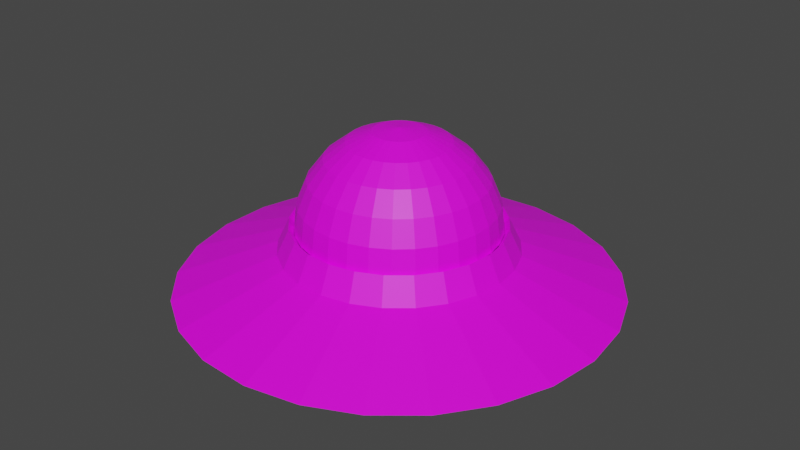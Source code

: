 # Source: ufo.blend  (saved by Blender 3.4.6; exported with 4.5.12 LTS)
import bpy
from mathutils import Matrix  # noqa: F401  (used for matrix-valued properties, if any)

bpy.ops.wm.read_factory_settings(use_empty=True)
scene = bpy.context.scene
scene.name = 'Scene'

# ---- collections
col_collection = bpy.data.collections.new('Collection'); scene.collection.children.link(col_collection)

# ---- images (referenced by path relative to the original .blend; pixels are not part of the script)
import os
ASSET_DIR = os.environ.get("B2B_ASSET_DIR", "")  # directory of the original .blend (textures are referenced by path, not embedded)
HERE = os.path.dirname(os.path.abspath(__file__))  # packed textures are extracted next to this script under _unpacked/

def load_image(name, relpath, width, height, colorspace="sRGB"):
    """Load a texture the original file referenced (path relative to the .blend, or extracted next to this script)."""
    p = next((c for c in (os.path.join(HERE, relpath), os.path.join(ASSET_DIR, relpath)) if relpath and os.path.exists(c)), "")
    if p:
        img = bpy.data.images.load(p, check_existing=True)
        img.name = name
    else:  # same state as the original file: an image datablock whose file is absent (Cycles renders it pink)
        img = bpy.data.images.new(name, width, height)
        img.source = "FILE"
        img.filepath = "//" + (relpath or name)
    img.colorspace_settings.name = colorspace
    return img
img_color_palettes_inspired_by_planets__moons_and_stars_png = load_image('Color Palettes inspired by planets, moons,and stars.png', 'Color Palettes inspired by planets, moons,and stars.png', 1024, 1024, 'sRGB')

# ---- materials (node trees are filled in below, after node groups)
mat_material = bpy.data.materials.new('Material')
mat_material.use_transparent_shadow = False

# ---- material node trees
mat_material.use_nodes = True; mat_material.node_tree.nodes.clear()
_N = mat_material.node_tree.nodes; _L = mat_material.node_tree.links
n0 = _N.new('ShaderNodeBsdfPrincipled'); n0.name = 'Principled BSDF'; n0.location = (10, 300)
n0.distribution = 'GGX'
n0.subsurface_method = 'RANDOM_WALK_SKIN'
n0.inputs[3].default_value = 1.45
n0.inputs[27].default_value = (0.0, 0.0, 0.0, 1.0)
n0.inputs[28].default_value = 1.0
n1 = _N.new('ShaderNodeOutputMaterial'); n1.name = 'Material Output'; n1.location = (300, 300)
n2 = _N.new('ShaderNodeTexImage'); n2.name = 'Image Texture'; n2.location = (-280, 280)
n2.image = img_color_palettes_inspired_by_planets__moons_and_stars_png
_L.new(n0.outputs[0], n1.inputs[0])
_L.new(n2.outputs[0], n0.inputs[0])
n1.is_active_output = True

# ---- world
world_world = bpy.data.worlds.new('World'); scene.world = world_world
world_world.use_nodes = True; world_world.node_tree.nodes.clear()
_N = world_world.node_tree.nodes; _L = world_world.node_tree.links
n0 = _N.new('ShaderNodeOutputWorld'); n0.name = 'World Output'; n0.location = (300, 300)
n1 = _N.new('ShaderNodeBackground'); n1.name = 'Background'; n1.location = (10, 300)
n1.inputs[0].default_value = (0.05088, 0.05088, 0.05088, 1.0)
_L.new(n1.outputs[0], n0.inputs[0])
n0.is_active_output = True
world_world.color = (0.05088, 0.05088, 0.05088)
world_world.use_sun_shadow = False
world_world.sun_shadow_jitter_overblur = 0.0

# ---- meshes
me_torus = bpy.data.meshes.new('Torus')
me_torus.from_pydata([(1.872, 1.424e-08, 0.0), (1.003, -7.191e-09, 0.3297), (0.899, -7.191e-09, 0.5499), (0.7701, -7.191e-09, 0.4035), (0.6658, -7.191e-09, 0.1833), (0.75, 0.0, 3.062e-17), (0.6379, -1.075e-09, -0.2645), (0.7379, -1.075e-09, -0.3371), (0.8614, -1.075e-09, -0.3371), (0.9614, -1.075e-09, -0.2645), (1.813, 0.4656, 0.0), (0.9718, 0.2495, 0.3297), (0.8708, 0.2236, 0.5499), (0.7459, 0.1915, 0.4035), (0.6449, 0.1656, 0.1833), (0.7264, 0.1865, 3.062e-17), (0.6179, 0.1586, -0.2645), (0.7147, 0.1835, -0.3371), (0.8343, 0.2142, -0.3371), (0.9312, 0.2391, -0.2645), (1.641, 0.9019, 0.0), (0.8793, 0.4834, 0.3297), (0.7878, 0.4331, 0.5499), (0.6748, 0.371, 0.4035), (0.5834, 0.3207, 0.1833), (0.6572, 0.3613, 3.062e-17), (0.559, 0.3073, -0.2645), (0.6466, 0.3555, -0.3371), (0.7549, 0.415, -0.3371), (0.8424, 0.4631, -0.2645), (1.365, 1.282, 0.0), (0.7314, 0.6869, 0.3297), (0.6554, 0.6154, 0.5499), (0.5614, 0.5272, 0.4035), (0.4853, 0.4558, 0.1833), (0.5467, 0.5134, 3.062e-17), (0.465, 0.4367, -0.2645), (0.5379, 0.5051, -0.3371), (0.6279, 0.5897, -0.3371), (0.7008, 0.6581, -0.2645), (1.003, 1.581, 0.0), (0.5376, 0.8472, 0.3297), (0.4817, 0.7591, 0.5499), (0.4126, 0.6502, 0.4035), (0.3567, 0.5621, 0.1833), (0.4019, 0.6332, 3.062e-17), (0.3418, 0.5386, -0.2645), (0.3954, 0.623, -0.3371), (0.4616, 0.7273, -0.3371), (0.5151, 0.8117, -0.2645), (0.5785, 1.78, 0.0), (0.3101, 0.9543, 0.3297), (0.2778, 0.855, 0.5499), (0.238, 0.7324, 0.4035), (0.2057, 0.6332, 0.1833), (0.2318, 0.7133, 3.062e-17), (0.1971, 0.6067, -0.2645), (0.228, 0.7017, -0.3371), (0.2662, 0.8192, -0.3371), (0.2971, 0.9143, -0.2645), (0.1176, 1.868, 0.0), (0.063, 1.001, 0.3297), (0.05645, 0.8973, 0.5499), (0.04835, 0.7686, 0.4035), (0.0418, 0.6645, 0.1833), (0.04709, 0.7485, 3.062e-17), (0.04005, 0.6366, -0.2645), (0.04633, 0.7364, -0.3371), (0.05409, 0.8597, -0.3371), (0.06036, 0.9595, -0.2645), (-0.3508, 1.839, 0.0), (-0.188, 0.9856, 0.3297), (-0.1685, 0.8831, 0.5499), (-0.1443, 0.7565, 0.4035), (-0.1248, 0.654, 0.1833), (-0.1405, 0.7367, 3.062e-17), (-0.1195, 0.6266, -0.2645), (-0.1383, 0.7248, -0.3371), (-0.1614, 0.8461, -0.3371), (-0.1801, 0.9443, -0.2645), (-0.7971, 1.694, 0.0), (-0.4272, 0.9079, 0.3297), (-0.3828, 0.8135, 0.5499), (-0.3279, 0.6968, 0.4035), (-0.2835, 0.6024, 0.1833), (-0.3193, 0.6786, 3.062e-17), (-0.2716, 0.5772, -0.2645), (-0.3142, 0.6676, -0.3371), (-0.3668, 0.7794, -0.3371), (-0.4093, 0.8699, -0.2645), (-1.193, 1.442, 0.0), (-0.6396, 0.7731, 0.3297), (-0.5731, 0.6927, 0.5499), (-0.4909, 0.5934, 0.4035), (-0.4244, 0.513, 0.1833), (-0.4781, 0.5779, 3.062e-17), (-0.4066, 0.4915, -0.2645), (-0.4703, 0.5685, -0.3371), (-0.5491, 0.6637, -0.3371), (-0.6128, 0.7407, -0.2645), (-1.515, 1.1, 0.0), (-0.8117, 0.5898, 0.3297), (-0.7273, 0.5284, 0.5499), (-0.623, 0.4527, 0.4035), (-0.5386, 0.3913, 0.1833), (-0.6068, 0.4408, 3.062e-17), (-0.5161, 0.3749, -0.2645), (-0.5969, 0.4337, -0.3371), (-0.6969, 0.5063, -0.3371), (-0.7778, 0.5651, -0.2645), (-1.741, 0.6892, 0.0), (-0.9329, 0.3694, 0.3297), (-0.8359, 0.331, 0.5499), (-0.716, 0.2835, 0.4035), (-0.619, 0.2451, 0.1833), (-0.6973, 0.2761, 3.062e-17), (-0.5931, 0.2348, -0.2645), (-0.686, 0.2716, -0.3371), (-0.8009, 0.3171, -0.3371), (-0.8938, 0.3539, -0.2645), (-1.857, 0.2346, 0.0), (-0.9955, 0.1258, 0.3297), (-0.892, 0.1127, 0.5499), (-0.764, 0.09652, 0.4035), (-0.6605, 0.08344, 0.1833), (-0.7441, 0.094, 3.062e-17), (-0.6329, 0.07995, -0.2645), (-0.732, 0.09248, -0.3371), (-0.8546, 0.108, -0.3371), (-0.9538, 0.1205, -0.2645), (-1.857, -0.2346, 0.0), (-0.9955, -0.1258, 0.3297), (-0.892, -0.1127, 0.5499), (-0.764, -0.09652, 0.4035), (-0.6605, -0.08344, 0.1833), (-0.7441, -0.094, 3.062e-17), (-0.6329, -0.07995, -0.2645), (-0.732, -0.09248, -0.3371), (-0.8546, -0.108, -0.3371), (-0.9538, -0.1205, -0.2645), (-1.741, -0.6892, 0.0), (-0.9329, -0.3694, 0.3297), (-0.8359, -0.331, 0.5499), (-0.716, -0.2835, 0.4035), (-0.619, -0.2451, 0.1833), (-0.6973, -0.2761, 3.062e-17), (-0.5931, -0.2348, -0.2645), (-0.686, -0.2716, -0.3371), (-0.8009, -0.3171, -0.3371), (-0.8938, -0.3539, -0.2645), (-1.515, -1.1, 0.0), (-0.8117, -0.5898, 0.3297), (-0.7273, -0.5284, 0.5499), (-0.623, -0.4527, 0.4035), (-0.5386, -0.3913, 0.1833), (-0.6068, -0.4408, 3.062e-17), (-0.5161, -0.3749, -0.2645), (-0.5969, -0.4337, -0.3371), (-0.6969, -0.5063, -0.3371), (-0.7778, -0.5651, -0.2645), (-1.193, -1.442, 0.0), (-0.6396, -0.7731, 0.3297), (-0.5731, -0.6927, 0.5499), (-0.4909, -0.5934, 0.4035), (-0.4244, -0.513, 0.1833), (-0.4781, -0.5779, 3.062e-17), (-0.4066, -0.4915, -0.2645), (-0.4703, -0.5685, -0.3371), (-0.5491, -0.6637, -0.3371), (-0.6128, -0.7407, -0.2645), (-0.7971, -1.694, 0.0), (-0.4272, -0.9079, 0.3297), (-0.3828, -0.8135, 0.5499), (-0.3279, -0.6968, 0.4035), (-0.2835, -0.6024, 0.1833), (-0.3193, -0.6786, 3.062e-17), (-0.2716, -0.5772, -0.2645), (-0.3142, -0.6676, -0.3371), (-0.3668, -0.7794, -0.3371), (-0.4093, -0.8699, -0.2645), (-0.3508, -1.839, 0.0), (-0.188, -0.9856, 0.3297), (-0.1685, -0.8831, 0.5499), (-0.1443, -0.7565, 0.4035), (-0.1248, -0.654, 0.1833), (-0.1405, -0.7367, 3.062e-17), (-0.1195, -0.6266, -0.2645), (-0.1383, -0.7248, -0.3371), (-0.1614, -0.8461, -0.3371), (-0.1801, -0.9443, -0.2645), (0.1176, -1.868, 0.0), (0.063, -1.001, 0.3297), (0.05645, -0.8973, 0.5499), (0.04835, -0.7686, 0.4035), (0.0418, -0.6645, 0.1833), (0.04709, -0.7485, 3.062e-17), (0.04005, -0.6366, -0.2645), (0.04633, -0.7364, -0.3371), (0.05409, -0.8597, -0.3371), (0.06036, -0.9595, -0.2645), (0.5785, -1.78, 0.0), (0.3101, -0.9543, 0.3297), (0.2778, -0.855, 0.5499), (0.238, -0.7324, 0.4035), (0.2057, -0.6332, 0.1833), (0.2318, -0.7133, 3.062e-17), (0.1971, -0.6067, -0.2645), (0.228, -0.7017, -0.3371), (0.2662, -0.8192, -0.3371), (0.2971, -0.9143, -0.2645), (1.003, -1.581, 0.0), (0.5376, -0.8472, 0.3297), (0.4817, -0.7591, 0.5499), (0.4126, -0.6502, 0.4035), (0.3567, -0.5621, 0.1833), (0.4019, -0.6332, 3.062e-17), (0.3418, -0.5386, -0.2645), (0.3954, -0.623, -0.3371), (0.4616, -0.7273, -0.3371), (0.5151, -0.8117, -0.2645), (1.365, -1.282, 0.0), (0.7314, -0.6869, 0.3297), (0.6554, -0.6154, 0.5499), (0.5614, -0.5272, 0.4035), (0.4853, -0.4558, 0.1833), (0.5467, -0.5134, 3.062e-17), (0.465, -0.4367, -0.2645), (0.5379, -0.5051, -0.3371), (0.6279, -0.5897, -0.3371), (0.7008, -0.6581, -0.2645), (1.641, -0.9019, 0.0), (0.8793, -0.4834, 0.3297), (0.7878, -0.4331, 0.5499), (0.6748, -0.371, 0.4035), (0.5834, -0.3207, 0.1833), (0.6572, -0.3613, 3.062e-17), (0.559, -0.3073, -0.2645), (0.6466, -0.3555, -0.3371), (0.7549, -0.415, -0.3371), (0.8424, -0.4631, -0.2645), (1.813, -0.4656, 0.0), (0.9718, -0.2495, 0.3297), (0.8708, -0.2236, 0.5499), (0.7459, -0.1915, 0.4035), (0.6449, -0.1656, 0.1833), (0.7264, -0.1865, 3.062e-17), (0.6179, -0.1586, -0.2645), (0.7147, -0.1835, -0.3371), (0.8343, -0.2142, -0.3371), (0.9312, -0.2391, -0.2645), (-1.85e-08, 0.2213, 1.333), (-1.85e-08, 0.4275, 1.248), (-1.85e-08, 0.7405, 0.935), (-1.85e-08, 0.826, 0.7288), (-1.896e-08, 0.8537, 0.5073), (0.04601, 0.2165, 1.333), (0.08889, 0.4182, 1.248), (0.1257, 0.5914, 1.112), (0.154, 0.7244, 0.935), (0.1717, 0.8079, 0.7288), (0.1775, 0.835, 0.5073), (0.09002, 0.2022, 1.333), (0.1739, 0.3906, 1.248), (0.2459, 0.5524, 1.112), (0.3012, 0.6765, 0.935), (0.3359, 0.7546, 0.7288), (0.3472, 0.7799, 0.5073), (0.1301, 0.179, 1.333), (0.2513, 0.3459, 1.248), (0.3554, 0.4892, 1.112), (0.4353, 0.5991, 0.935), (0.4855, 0.6682, 0.7288), (0.5018, 0.6906, 0.5073), (0.1645, 0.1481, 1.333), (0.3177, 0.2861, 1.248), (0.4493, 0.4046, 1.112), (0.5503, 0.4955, 0.935), (0.6138, 0.5527, 0.7288), (0.6344, 0.5712, 0.5073), (0.1917, 0.1107, 1.333), (0.3703, 0.2138, 1.248), (0.5236, 0.3023, 1.112), (0.6413, 0.3703, 0.935), (0.7153, 0.413, 0.7288), (0.7393, 0.4268, 0.5073), (0.2105, 0.06839, 1.333), (0.4066, 0.1321, 1.248), (0.5751, 0.1868, 1.112), (0.7043, 0.2288, 0.935), (0.7855, 0.2552, 0.7288), (0.8119, 0.2638, 0.5073), (0.2201, 0.02313, 1.333), (0.4252, 0.04469, 1.248), (0.6013, 0.0632, 1.112), (0.7365, 0.07741, 0.935), (0.8214, 0.08634, 0.7288), (0.849, 0.08923, 0.5073), (0.2201, -0.02313, 1.333), (0.4252, -0.04469, 1.248), (0.6013, -0.0632, 1.112), (0.7365, -0.07741, 0.935), (0.8214, -0.08634, 0.7288), (0.849, -0.08923, 0.5073), (0.2105, -0.06839, 1.333), (0.4066, -0.1321, 1.248), (0.5751, -0.1868, 1.112), (0.7043, -0.2288, 0.935), (0.7855, -0.2552, 0.7288), (0.8119, -0.2638, 0.5073), (0.1917, -0.1107, 1.333), (0.3703, -0.2138, 1.248), (0.5236, -0.3023, 1.112), (0.6413, -0.3703, 0.935), (0.7153, -0.413, 0.7288), (0.7393, -0.4268, 0.5073), (0.1645, -0.1481, 1.333), (0.3177, -0.2861, 1.248), (0.4493, -0.4046, 1.112), (0.5503, -0.4955, 0.935), (0.6138, -0.5527, 0.7288), (0.6344, -0.5712, 0.5073), (0.1301, -0.179, 1.333), (0.2513, -0.3459, 1.248), (0.3554, -0.4892, 1.112), (0.4353, -0.5991, 0.935), (0.4855, -0.6682, 0.7288), (0.5018, -0.6906, 0.5073), (0.09002, -0.2022, 1.333), (0.1739, -0.3906, 1.248), (0.2459, -0.5524, 1.112), (0.3012, -0.6765, 0.935), (0.3359, -0.7546, 0.7288), (0.3472, -0.7799, 0.5073), (0.04601, -0.2165, 1.333), (0.08889, -0.4182, 1.248), (0.1257, -0.5914, 1.112), (0.154, -0.7244, 0.935), (0.1717, -0.8079, 0.7288), (0.1775, -0.835, 0.5073), (-4.398e-08, -0.2213, 1.333), (-5.672e-08, -0.4276, 1.248), (-1.85e-08, -0.6046, 1.112), (-8.221e-08, -0.7405, 0.935), (-6.947e-08, -0.826, 0.7288), (-9.528e-08, -0.8537, 0.5073), (-0.04601, -0.2165, 1.333), (-0.08889, -0.4182, 1.248), (-0.1257, -0.5914, 1.112), (-0.154, -0.7244, 0.935), (-0.1717, -0.8079, 0.7288), (-0.1775, -0.835, 0.5073), (-1.85e-08, 3.748e-09, 1.363), (-0.09002, -0.2022, 1.333), (-0.1739, -0.3906, 1.248), (-0.2459, -0.5524, 1.112), (-0.3012, -0.6765, 0.935), (-0.3359, -0.7546, 0.7288), (-0.3472, -0.7799, 0.5073), (-0.1301, -0.179, 1.333), (-0.2513, -0.3459, 1.248), (-0.3554, -0.4892, 1.112), (-0.4353, -0.5991, 0.935), (-0.4855, -0.6682, 0.7288), (-0.5018, -0.6906, 0.5073), (-0.1645, -0.1481, 1.333), (-0.3177, -0.2861, 1.248), (-0.4493, -0.4046, 1.112), (-0.5503, -0.4955, 0.935), (-0.6138, -0.5527, 0.7288), (-0.6344, -0.5712, 0.5073), (-0.1917, -0.1107, 1.333), (-0.3703, -0.2138, 1.248), (-0.5236, -0.3023, 1.112), (-0.6413, -0.3703, 0.935), (-0.7153, -0.413, 0.7288), (-0.7393, -0.4268, 0.5073), (-0.2105, -0.06839, 1.333), (-0.4066, -0.1321, 1.248), (-0.5751, -0.1868, 1.112), (-0.7043, -0.2288, 0.935), (-0.7855, -0.2552, 0.7288), (-0.8119, -0.2638, 0.5073), (-0.2201, -0.02313, 1.333), (-0.4252, -0.04469, 1.248), (-0.6013, -0.0632, 1.112), (-0.7365, -0.07741, 0.935), (-0.8214, -0.08634, 0.7288), (-0.849, -0.08923, 0.5073), (-0.2201, 0.02313, 1.333), (-0.4252, 0.04469, 1.248), (-0.6013, 0.0632, 1.112), (-0.7365, 0.07741, 0.935), (-0.8214, 0.08634, 0.7288), (-0.849, 0.08923, 0.5073), (-0.2105, 0.06839, 1.333), (-0.4066, 0.1321, 1.248), (-0.5751, 0.1868, 1.112), (-0.7043, 0.2288, 0.935), (-0.7855, 0.2552, 0.7288), (-0.8119, 0.2638, 0.5073), (-0.1917, 0.1107, 1.333), (-0.3703, 0.2138, 1.248), (-0.5236, 0.3023, 1.112), (-0.6413, 0.3703, 0.935), (-0.7153, 0.413, 0.7288), (-0.7393, 0.4268, 0.5073), (-0.1645, 0.1481, 1.333), (-0.3177, 0.2861, 1.248), (-0.4493, 0.4046, 1.112), (-0.5503, 0.4955, 0.935), (-0.6138, 0.5527, 0.7288), (-0.6344, 0.5712, 0.5073), (-0.1301, 0.179, 1.333), (-0.2513, 0.3459, 1.248), (-0.3554, 0.4892, 1.112), (-0.4353, 0.5991, 0.935), (-0.4855, 0.6682, 0.7288), (-0.5018, 0.6906, 0.5073), (-0.09002, 0.2022, 1.333), (-0.1739, 0.3906, 1.248), (-0.2459, 0.5524, 1.112), (-0.3012, 0.6765, 0.935), (-0.3359, 0.7546, 0.7288), (-0.3472, 0.7799, 0.5073), (-0.04601, 0.2165, 1.333), (-0.08889, 0.4182, 1.248), (-0.1257, 0.5914, 1.112), (-0.154, 0.7244, 0.935), (-0.1717, 0.8079, 0.7288), (-0.1775, 0.835, 0.5073), (-3.124e-08, 0.6046, 1.112)], [], [(0, 10, 11, 1), (1, 11, 12, 2), (2, 12, 13, 3), (3, 13, 14, 4), (4, 14, 15, 5), (5, 15, 16, 6), (6, 16, 17, 7), (7, 17, 18, 8), (8, 18, 19, 9), (9, 19, 10, 0), (10, 20, 21, 11), (11, 21, 22, 12), (12, 22, 23, 13), (13, 23, 24, 14), (14, 24, 25, 15), (15, 25, 26, 16), (16, 26, 27, 17), (17, 27, 28, 18), (18, 28, 29, 19), (19, 29, 20, 10), (20, 30, 31, 21), (21, 31, 32, 22), (22, 32, 33, 23), (23, 33, 34, 24), (24, 34, 35, 25), (25, 35, 36, 26), (26, 36, 37, 27), (27, 37, 38, 28), (28, 38, 39, 29), (29, 39, 30, 20), (30, 40, 41, 31), (31, 41, 42, 32), (32, 42, 43, 33), (33, 43, 44, 34), (34, 44, 45, 35), (35, 45, 46, 36), (36, 46, 47, 37), (37, 47, 48, 38), (38, 48, 49, 39), (39, 49, 40, 30), (40, 50, 51, 41), (41, 51, 52, 42), (42, 52, 53, 43), (43, 53, 54, 44), (44, 54, 55, 45), (45, 55, 56, 46), (46, 56, 57, 47), (47, 57, 58, 48), (48, 58, 59, 49), (49, 59, 50, 40), (50, 60, 61, 51), (51, 61, 62, 52), (52, 62, 63, 53), (53, 63, 64, 54), (54, 64, 65, 55), (55, 65, 66, 56), (56, 66, 67, 57), (57, 67, 68, 58), (58, 68, 69, 59), (59, 69, 60, 50), (60, 70, 71, 61), (61, 71, 72, 62), (62, 72, 73, 63), (63, 73, 74, 64), (64, 74, 75, 65), (65, 75, 76, 66), (66, 76, 77, 67), (67, 77, 78, 68), (68, 78, 79, 69), (69, 79, 70, 60), (70, 80, 81, 71), (71, 81, 82, 72), (72, 82, 83, 73), (73, 83, 84, 74), (74, 84, 85, 75), (75, 85, 86, 76), (76, 86, 87, 77), (77, 87, 88, 78), (78, 88, 89, 79), (79, 89, 80, 70), (80, 90, 91, 81), (81, 91, 92, 82), (82, 92, 93, 83), (83, 93, 94, 84), (84, 94, 95, 85), (85, 95, 96, 86), (86, 96, 97, 87), (87, 97, 98, 88), (88, 98, 99, 89), (89, 99, 90, 80), (90, 100, 101, 91), (91, 101, 102, 92), (92, 102, 103, 93), (93, 103, 104, 94), (94, 104, 105, 95), (95, 105, 106, 96), (96, 106, 107, 97), (97, 107, 108, 98), (98, 108, 109, 99), (99, 109, 100, 90), (100, 110, 111, 101), (101, 111, 112, 102), (102, 112, 113, 103), (103, 113, 114, 104), (104, 114, 115, 105), (105, 115, 116, 106), (106, 116, 117, 107), (107, 117, 118, 108), (108, 118, 119, 109), (109, 119, 110, 100), (110, 120, 121, 111), (111, 121, 122, 112), (112, 122, 123, 113), (113, 123, 124, 114), (114, 124, 125, 115), (115, 125, 126, 116), (116, 126, 127, 117), (117, 127, 128, 118), (118, 128, 129, 119), (119, 129, 120, 110), (120, 130, 131, 121), (121, 131, 132, 122), (122, 132, 133, 123), (123, 133, 134, 124), (124, 134, 135, 125), (125, 135, 136, 126), (126, 136, 137, 127), (127, 137, 138, 128), (128, 138, 139, 129), (129, 139, 130, 120), (130, 140, 141, 131), (131, 141, 142, 132), (132, 142, 143, 133), (133, 143, 144, 134), (134, 144, 145, 135), (135, 145, 146, 136), (136, 146, 147, 137), (137, 147, 148, 138), (138, 148, 149, 139), (139, 149, 140, 130), (140, 150, 151, 141), (141, 151, 152, 142), (142, 152, 153, 143), (143, 153, 154, 144), (144, 154, 155, 145), (145, 155, 156, 146), (146, 156, 157, 147), (147, 157, 158, 148), (148, 158, 159, 149), (149, 159, 150, 140), (150, 160, 161, 151), (151, 161, 162, 152), (152, 162, 163, 153), (153, 163, 164, 154), (154, 164, 165, 155), (155, 165, 166, 156), (156, 166, 167, 157), (157, 167, 168, 158), (158, 168, 169, 159), (159, 169, 160, 150), (160, 170, 171, 161), (161, 171, 172, 162), (162, 172, 173, 163), (163, 173, 174, 164), (164, 174, 175, 165), (165, 175, 176, 166), (166, 176, 177, 167), (167, 177, 178, 168), (168, 178, 179, 169), (169, 179, 170, 160), (170, 180, 181, 171), (171, 181, 182, 172), (172, 182, 183, 173), (173, 183, 184, 174), (174, 184, 185, 175), (175, 185, 186, 176), (176, 186, 187, 177), (177, 187, 188, 178), (178, 188, 189, 179), (179, 189, 180, 170), (180, 190, 191, 181), (181, 191, 192, 182), (182, 192, 193, 183), (183, 193, 194, 184), (184, 194, 195, 185), (185, 195, 196, 186), (186, 196, 197, 187), (187, 197, 198, 188), (188, 198, 199, 189), (189, 199, 190, 180), (190, 200, 201, 191), (191, 201, 202, 192), (192, 202, 203, 193), (193, 203, 204, 194), (194, 204, 205, 195), (195, 205, 206, 196), (196, 206, 207, 197), (197, 207, 208, 198), (198, 208, 209, 199), (199, 209, 200, 190), (200, 210, 211, 201), (201, 211, 212, 202), (202, 212, 213, 203), (203, 213, 214, 204), (204, 214, 215, 205), (205, 215, 216, 206), (206, 216, 217, 207), (207, 217, 218, 208), (208, 218, 219, 209), (209, 219, 210, 200), (210, 220, 221, 211), (211, 221, 222, 212), (212, 222, 223, 213), (213, 223, 224, 214), (214, 224, 225, 215), (215, 225, 226, 216), (216, 226, 227, 217), (217, 227, 228, 218), (218, 228, 229, 219), (219, 229, 220, 210), (220, 230, 231, 221), (221, 231, 232, 222), (222, 232, 233, 223), (223, 233, 234, 224), (224, 234, 235, 225), (225, 235, 236, 226), (226, 236, 237, 227), (227, 237, 238, 228), (228, 238, 239, 229), (229, 239, 230, 220), (230, 240, 241, 231), (231, 241, 242, 232), (232, 242, 243, 233), (233, 243, 244, 234), (234, 244, 245, 235), (235, 245, 246, 236), (236, 246, 247, 237), (237, 247, 248, 238), (238, 248, 249, 239), (239, 249, 240, 230), (240, 0, 1, 241), (241, 1, 2, 242), (242, 2, 3, 243), (243, 3, 4, 244), (244, 4, 5, 245), (245, 5, 6, 246), (246, 6, 7, 247), (247, 7, 8, 248), (248, 8, 9, 249), (249, 9, 0, 240), (5, 245, 235, 225, 215, 205, 195, 185, 175, 165, 155, 145, 135, 125, 115, 105, 95, 85, 75, 65, 55, 45, 35, 25, 15), (251, 250, 255, 256), (254, 253, 259, 260), (430, 251, 256, 257), (252, 430, 257, 258), (250, 351, 255), (253, 252, 258, 259), (258, 257, 263, 264), (255, 351, 261), (259, 258, 264, 265), (256, 255, 261, 262), (260, 259, 265, 266), (257, 256, 262, 263), (266, 265, 271, 272), (263, 262, 268, 269), (264, 263, 269, 270), (261, 351, 267), (265, 264, 270, 271), (262, 261, 267, 268), (271, 270, 276, 277), (268, 267, 273, 274), (272, 271, 277, 278), (269, 268, 274, 275), (270, 269, 275, 276), (267, 351, 273), (276, 275, 281, 282), (273, 351, 279), (277, 276, 282, 283), (274, 273, 279, 280), (278, 277, 283, 284), (275, 274, 280, 281), (284, 283, 289, 290), (281, 280, 286, 287), (282, 281, 287, 288), (279, 351, 285), (283, 282, 288, 289), (280, 279, 285, 286), (285, 351, 291), (289, 288, 294, 295), (286, 285, 291, 292), (290, 289, 295, 296), (287, 286, 292, 293), (288, 287, 293, 294), (294, 293, 299, 300), (291, 351, 297), (295, 294, 300, 301), (292, 291, 297, 298), (296, 295, 301, 302), (293, 292, 298, 299), (298, 297, 303, 304), (302, 301, 307, 308), (299, 298, 304, 305), (300, 299, 305, 306), (297, 351, 303), (301, 300, 306, 307), (303, 351, 309), (307, 306, 312, 313), (304, 303, 309, 310), (308, 307, 313, 314), (305, 304, 310, 311), (306, 305, 311, 312), (311, 310, 316, 317), (312, 311, 317, 318), (309, 351, 315), (313, 312, 318, 319), (310, 309, 315, 316), (314, 313, 319, 320), (316, 315, 321, 322), (320, 319, 325, 326), (317, 316, 322, 323), (318, 317, 323, 324), (315, 351, 321), (319, 318, 324, 325), (324, 323, 329, 330), (321, 351, 327), (325, 324, 330, 331), (322, 321, 327, 328), (326, 325, 331, 332), (323, 322, 328, 329), (329, 328, 334, 335), (330, 329, 335, 336), (327, 351, 333), (331, 330, 336, 337), (328, 327, 333, 334), (332, 331, 337, 338), (337, 336, 342, 343), (334, 333, 339, 340), (338, 337, 343, 344), (335, 334, 340, 341), (336, 335, 341, 342), (333, 351, 339), (342, 341, 347, 348), (339, 351, 345), (343, 342, 348, 349), (340, 339, 345, 346), (344, 343, 349, 350), (341, 340, 346, 347), (350, 349, 356, 357), (347, 346, 353, 354), (348, 347, 354, 355), (345, 351, 352), (349, 348, 355, 356), (346, 345, 352, 353), (356, 355, 361, 362), (353, 352, 358, 359), (357, 356, 362, 363), (354, 353, 359, 360), (355, 354, 360, 361), (352, 351, 358), (361, 360, 366, 367), (358, 351, 364), (362, 361, 367, 368), (359, 358, 364, 365), (363, 362, 368, 369), (360, 359, 365, 366), (369, 368, 374, 375), (366, 365, 371, 372), (367, 366, 372, 373), (364, 351, 370), (368, 367, 373, 374), (365, 364, 370, 371), (374, 373, 379, 380), (371, 370, 376, 377), (375, 374, 380, 381), (372, 371, 377, 378), (373, 372, 378, 379), (370, 351, 376), (379, 378, 384, 385), (376, 351, 382), (380, 379, 385, 386), (377, 376, 382, 383), (381, 380, 386, 387), (378, 377, 383, 384), (387, 386, 392, 393), (384, 383, 389, 390), (385, 384, 390, 391), (382, 351, 388), (386, 385, 391, 392), (383, 382, 388, 389), (388, 351, 394), (392, 391, 397, 398), (389, 388, 394, 395), (393, 392, 398, 399), (390, 389, 395, 396), (391, 390, 396, 397), (397, 396, 402, 403), (394, 351, 400), (398, 397, 403, 404), (395, 394, 400, 401), (399, 398, 404, 405), (396, 395, 401, 402), (401, 400, 406, 407), (405, 404, 410, 411), (402, 401, 407, 408), (403, 402, 408, 409), (400, 351, 406), (404, 403, 409, 410), (406, 351, 412), (410, 409, 415, 416), (407, 406, 412, 413), (411, 410, 416, 417), (408, 407, 413, 414), (409, 408, 414, 415), (414, 413, 419, 420), (415, 414, 420, 421), (412, 351, 418), (416, 415, 421, 422), (413, 412, 418, 419), (417, 416, 422, 423), (419, 418, 424, 425), (423, 422, 428, 429), (420, 419, 425, 426), (421, 420, 426, 427), (418, 351, 424), (422, 421, 427, 428), (427, 426, 430, 252), (424, 351, 250), (428, 427, 252, 253), (425, 424, 250, 251), (429, 428, 253, 254), (426, 425, 251, 430)])
_uv = me_torus.uv_layers.new(name='UVMap')
_uv.uv.foreach_set('vector', [0.6093, 0.6456, 0.6093, 0.6456, 0.6093, 0.6456, 0.6093, 0.6456, 0.6093, 0.6456, 0.6093, 0.6456, 0.6093, 0.6456, 0.6093, 0.6456, 0.7883, 0.8431, 0.7883, 0.8431, 0.7883, 0.8431, 0.7883, 0.8431, 0.5634, 0.753, 0.5634, 0.753, 0.5634, 0.753, 0.5634, 0.753, 0.5634, 0.753, 0.5634, 0.753, 0.5634, 0.753, 0.5634, 0.753, 0.5634, 0.753, 0.5634, 0.753, 0.5634, 0.753, 0.5634, 0.753, 0.5634, 0.753, 0.5634, 0.753, 0.5634, 0.753, 0.5634, 0.753, 0.5634, 0.753, 0.5634, 0.753, 0.5634, 0.753, 0.5634, 0.753, 0.5634, 0.753, 0.5634, 0.753, 0.5634, 0.753, 0.5634, 0.753, 0.5634, 0.753, 0.5634, 0.753, 0.5634, 0.753, 0.5634, 0.753, 0.6093, 0.6456, 0.6093, 0.6456, 0.6093, 0.6456, 0.6093, 0.6456, 0.6093, 0.6456, 0.6093, 0.6456, 0.6093, 0.6456, 0.6093, 0.6456, 0.7883, 0.8431, 0.7883, 0.8431, 0.7883, 0.8431, 0.7883, 0.8431, 0.5634, 0.753, 0.5634, 0.753, 0.5634, 0.753, 0.5634, 0.753, 0.5634, 0.753, 0.5634, 0.753, 0.5634, 0.753, 0.5634, 0.753, 0.5634, 0.753, 0.5634, 0.753, 0.5634, 0.753, 0.5634, 0.753, 0.5634, 0.753, 0.5634, 0.753, 0.5634, 0.753, 0.5634, 0.753, 0.5634, 0.753, 0.5634, 0.753, 0.5634, 0.753, 0.5634, 0.753, 0.5634, 0.753, 0.5634, 0.753, 0.5634, 0.753, 0.5634, 0.753, 0.5634, 0.753, 0.5634, 0.753, 0.5634, 0.753, 0.5634, 0.753, 0.6093, 0.6456, 0.6093, 0.6456, 0.6093, 0.6456, 0.6093, 0.6456, 0.6093, 0.6456, 0.6093, 0.6456, 0.6093, 0.6456, 0.6093, 0.6456, 0.7883, 0.8431, 0.7883, 0.8431, 0.7883, 0.8431, 0.7883, 0.8431, 0.5634, 0.753, 0.5634, 0.753, 0.5634, 0.753, 0.5634, 0.753, 0.5634, 0.753, 0.5634, 0.753, 0.5634, 0.753, 0.5634, 0.753, 0.5634, 0.753, 0.5634, 0.753, 0.5634, 0.753, 0.5634, 0.753, 0.5634, 0.753, 0.5634, 0.753, 0.5634, 0.753, 0.5634, 0.753, 0.5634, 0.753, 0.5634, 0.753, 0.5634, 0.753, 0.5634, 0.753, 0.5634, 0.753, 0.5634, 0.753, 0.5634, 0.753, 0.5634, 0.753, 0.5634, 0.753, 0.5634, 0.753, 0.5634, 0.753, 0.5634, 0.753, 0.6093, 0.6456, 0.6093, 0.6456, 0.6093, 0.6456, 0.6093, 0.6456, 0.6093, 0.6456, 0.6093, 0.6456, 0.6093, 0.6456, 0.6093, 0.6456, 0.7883, 0.8431, 0.7883, 0.8431, 0.7883, 0.8431, 0.7883, 0.8431, 0.5634, 0.753, 0.5634, 0.753, 0.5634, 0.753, 0.5634, 0.753, 0.5634, 0.753, 0.5634, 0.753, 0.5634, 0.753, 0.5634, 0.753, 0.5634, 0.753, 0.5634, 0.753, 0.5634, 0.753, 0.5634, 0.753, 0.5634, 0.753, 0.5634, 0.753, 0.5634, 0.753, 0.5634, 0.753, 0.5634, 0.753, 0.5634, 0.753, 0.5634, 0.753, 0.5634, 0.753, 0.5634, 0.753, 0.5634, 0.753, 0.5634, 0.753, 0.5634, 0.753, 0.5634, 0.753, 0.5634, 0.753, 0.5634, 0.753, 0.5634, 0.753, 0.6093, 0.6456, 0.6093, 0.6456, 0.6093, 0.6456, 0.6093, 0.6456, 0.6093, 0.6456, 0.6093, 0.6456, 0.6093, 0.6456, 0.6093, 0.6456, 0.7883, 0.8431, 0.7883, 0.8431, 0.7883, 0.8431, 0.7883, 0.8431, 0.5634, 0.753, 0.5634, 0.753, 0.5634, 0.753, 0.5634, 0.753, 0.5634, 0.753, 0.5634, 0.753, 0.5634, 0.753, 0.5634, 0.753, 0.5634, 0.753, 0.5634, 0.753, 0.5634, 0.753, 0.5634, 0.753, 0.5634, 0.753, 0.5634, 0.753, 0.5634, 0.753, 0.5634, 0.753, 0.5634, 0.753, 0.5634, 0.753, 0.5634, 0.753, 0.5634, 0.753, 0.5634, 0.753, 0.5634, 0.753, 0.5634, 0.753, 0.5634, 0.753, 0.5634, 0.753, 0.5634, 0.753, 0.5634, 0.753, 0.5634, 0.753, 0.6093, 0.6456, 0.6093, 0.6456, 0.6093, 0.6456, 0.6093, 0.6456, 0.6093, 0.6456, 0.6093, 0.6456, 0.6093, 0.6456, 0.6093, 0.6456, 0.7883, 0.8431, 0.7883, 0.8431, 0.7883, 0.8431, 0.7883, 0.8431, 0.5634, 0.753, 0.5634, 0.753, 0.5634, 0.753, 0.5634, 0.753, 0.5634, 0.753, 0.5634, 0.753, 0.5634, 0.753, 0.5634, 0.753, 0.5634, 0.753, 0.5634, 0.753, 0.5634, 0.753, 0.5634, 0.753, 0.5634, 0.753, 0.5634, 0.753, 0.5634, 0.753, 0.5634, 0.753, 0.5634, 0.753, 0.5634, 0.753, 0.5634, 0.753, 0.5634, 0.753, 0.5634, 0.753, 0.5634, 0.753, 0.5634, 0.753, 0.5634, 0.753, 0.5634, 0.753, 0.5634, 0.753, 0.5634, 0.753, 0.5634, 0.753, 0.6093, 0.6456, 0.6093, 0.6456, 0.6093, 0.6456, 0.6093, 0.6456, 0.6093, 0.6456, 0.6093, 0.6456, 0.6093, 0.6456, 0.6093, 0.6456, 0.7883, 0.8431, 0.7883, 0.8431, 0.7883, 0.8431, 0.7883, 0.8431, 0.5634, 0.753, 0.5634, 0.753, 0.5634, 0.753, 0.5634, 0.753, 0.5634, 0.753, 0.5634, 0.753, 0.5634, 0.753, 0.5634, 0.753, 0.5634, 0.753, 0.5634, 0.753, 0.5634, 0.753, 0.5634, 0.753, 0.5634, 0.753, 0.5634, 0.753, 0.5634, 0.753, 0.5634, 0.753, 0.5634, 0.753, 0.5634, 0.753, 0.5634, 0.753, 0.5634, 0.753, 0.5634, 0.753, 0.5634, 0.753, 0.5634, 0.753, 0.5634, 0.753, 0.5634, 0.753, 0.5634, 0.753, 0.5634, 0.753, 0.5634, 0.753, 0.6093, 0.6456, 0.6093, 0.6456, 0.6093, 0.6456, 0.6093, 0.6456, 0.6093, 0.6456, 0.6093, 0.6456, 0.6093, 0.6456, 0.6093, 0.6456, 0.7883, 0.8431, 0.7883, 0.8431, 0.7883, 0.8431, 0.7883, 0.8431, 0.5634, 0.753, 0.5634, 0.753, 0.5634, 0.753, 0.5634, 0.753, 0.5634, 0.753, 0.5634, 0.753, 0.5634, 0.753, 0.5634, 0.753, 0.5634, 0.753, 0.5634, 0.753, 0.5634, 0.753, 0.5634, 0.753, 0.5634, 0.753, 0.5634, 0.753, 0.5634, 0.753, 0.5634, 0.753, 0.5634, 0.753, 0.5634, 0.753, 0.5634, 0.753, 0.5634, 0.753, 0.5634, 0.753, 0.5634, 0.753, 0.5634, 0.753, 0.5634, 0.753, 0.5634, 0.753, 0.5634, 0.753, 0.5634, 0.753, 0.5634, 0.753, 0.6093, 0.6456, 0.6093, 0.6456, 0.6093, 0.6456, 0.6093, 0.6456, 0.6093, 0.6456, 0.6093, 0.6456, 0.6093, 0.6456, 0.6093, 0.6456, 0.7883, 0.8431, 0.7883, 0.8431, 0.7883, 0.8431, 0.7883, 0.8431, 0.5634, 0.753, 0.5634, 0.753, 0.5634, 0.753, 0.5634, 0.753, 0.5634, 0.753, 0.5634, 0.753, 0.5634, 0.753, 0.5634, 0.753, 0.5634, 0.753, 0.5634, 0.753, 0.5634, 0.753, 0.5634, 0.753, 0.5634, 0.753, 0.5634, 0.753, 0.5634, 0.753, 0.5634, 0.753, 0.5634, 0.753, 0.5634, 0.753, 0.5634, 0.753, 0.5634, 0.753, 0.5634, 0.753, 0.5634, 0.753, 0.5634, 0.753, 0.5634, 0.753, 0.5634, 0.753, 0.5634, 0.753, 0.5634, 0.753, 0.5634, 0.753, 0.6093, 0.6456, 0.6093, 0.6456, 0.6093, 0.6456, 0.6093, 0.6456, 0.6093, 0.6456, 0.6093, 0.6456, 0.6093, 0.6456, 0.6093, 0.6456, 0.7883, 0.8431, 0.7883, 0.8431, 0.7883, 0.8431, 0.7883, 0.8431, 0.5634, 0.753, 0.5634, 0.753, 0.5634, 0.753, 0.5634, 0.753, 0.5634, 0.753, 0.5634, 0.753, 0.5634, 0.753, 0.5634, 0.753, 0.5634, 0.753, 0.5634, 0.753, 0.5634, 0.753, 0.5634, 0.753, 0.5634, 0.753, 0.5634, 0.753, 0.5634, 0.753, 0.5634, 0.753, 0.5634, 0.753, 0.5634, 0.753, 0.5634, 0.753, 0.5634, 0.753, 0.5634, 0.753, 0.5634, 0.753, 0.5634, 0.753, 0.5634, 0.753, 0.5634, 0.753, 0.5634, 0.753, 0.5634, 0.753, 0.5634, 0.753, 0.6093, 0.6456, 0.6093, 0.6456, 0.6093, 0.6456, 0.6093, 0.6456, 0.6093, 0.6456, 0.6093, 0.6456, 0.6093, 0.6456, 0.6093, 0.6456, 0.7883, 0.8431, 0.7883, 0.8431, 0.7883, 0.8431, 0.7883, 0.8431, 0.5634, 0.753, 0.5634, 0.753, 0.5634, 0.753, 0.5634, 0.753, 0.5634, 0.753, 0.5634, 0.753, 0.5634, 0.753, 0.5634, 0.753, 0.5634, 0.753, 0.5634, 0.753, 0.5634, 0.753, 0.5634, 0.753, 0.5634, 0.753, 0.5634, 0.753, 0.5634, 0.753, 0.5634, 0.753, 0.5634, 0.753, 0.5634, 0.753, 0.5634, 0.753, 0.5634, 0.753, 0.5634, 0.753, 0.5634, 0.753, 0.5634, 0.753, 0.5634, 0.753, 0.5634, 0.753, 0.5634, 0.753, 0.5634, 0.753, 0.5634, 0.753, 0.6093, 0.6456, 0.6093, 0.6456, 0.6093, 0.6456, 0.6093, 0.6456, 0.6093, 0.6456, 0.6093, 0.6456, 0.6093, 0.6456, 0.6093, 0.6456, 0.7883, 0.8431, 0.7883, 0.8431, 0.7883, 0.8431, 0.7883, 0.8431, 0.5634, 0.753, 0.5634, 0.753, 0.5634, 0.753, 0.5634, 0.753, 0.5634, 0.753, 0.5634, 0.753, 0.5634, 0.753, 0.5634, 0.753, 0.5634, 0.753, 0.5634, 0.753, 0.5634, 0.753, 0.5634, 0.753, 0.5634, 0.753, 0.5634, 0.753, 0.5634, 0.753, 0.5634, 0.753, 0.5634, 0.753, 0.5634, 0.753, 0.5634, 0.753, 0.5634, 0.753, 0.5634, 0.753, 0.5634, 0.753, 0.5634, 0.753, 0.5634, 0.753, 0.5634, 0.753, 0.5634, 0.753, 0.5634, 0.753, 0.5634, 0.753, 0.6093, 0.6456, 0.6093, 0.6456, 0.6093, 0.6456, 0.6093, 0.6456, 0.6093, 0.6456, 0.6093, 0.6456, 0.6093, 0.6456, 0.6093, 0.6456, 0.7883, 0.8431, 0.7883, 0.8431, 0.7883, 0.8431, 0.7883, 0.8431, 0.5634, 0.753, 0.5634, 0.753, 0.5634, 0.753, 0.5634, 0.753, 0.5634, 0.753, 0.5634, 0.753, 0.5634, 0.753, 0.5634, 0.753, 0.5634, 0.753, 0.5634, 0.753, 0.5634, 0.753, 0.5634, 0.753, 0.5634, 0.753, 0.5634, 0.753, 0.5634, 0.753, 0.5634, 0.753, 0.5634, 0.753, 0.5634, 0.753, 0.5634, 0.753, 0.5634, 0.753, 0.5634, 0.753, 0.5634, 0.753, 0.5634, 0.753, 0.5634, 0.753, 0.5634, 0.753, 0.5634, 0.753, 0.5634, 0.753, 0.5634, 0.753, 0.6093, 0.6456, 0.6093, 0.6456, 0.6093, 0.6456, 0.6093, 0.6456, 0.6093, 0.6456, 0.6093, 0.6456, 0.6093, 0.6456, 0.6093, 0.6456, 0.7883, 0.8431, 0.7883, 0.8431, 0.7883, 0.8431, 0.7883, 0.8431, 0.5634, 0.753, 0.5634, 0.753, 0.5634, 0.753, 0.5634, 0.753, 0.5634, 0.753, 0.5634, 0.753, 0.5634, 0.753, 0.5634, 0.753, 0.5634, 0.753, 0.5634, 0.753, 0.5634, 0.753, 0.5634, 0.753, 0.5634, 0.753, 0.5634, 0.753, 0.5634, 0.753, 0.5634, 0.753, 0.5634, 0.753, 0.5634, 0.753, 0.5634, 0.753, 0.5634, 0.753, 0.5634, 0.753, 0.5634, 0.753, 0.5634, 0.753, 0.5634, 0.753, 0.5634, 0.753, 0.5634, 0.753, 0.5634, 0.753, 0.5634, 0.753, 0.6093, 0.6456, 0.6093, 0.6456, 0.6093, 0.6456, 0.6093, 0.6456, 0.6093, 0.6456, 0.6093, 0.6456, 0.6093, 0.6456, 0.6093, 0.6456, 0.7883, 0.8431, 0.7883, 0.8431, 0.7883, 0.8431, 0.7883, 0.8431, 0.5634, 0.753, 0.5634, 0.753, 0.5634, 0.753, 0.5634, 0.753, 0.5634, 0.753, 0.5634, 0.753, 0.5634, 0.753, 0.5634, 0.753, 0.5634, 0.753, 0.5634, 0.753, 0.5634, 0.753, 0.5634, 0.753, 0.5634, 0.753, 0.5634, 0.753, 0.5634, 0.753, 0.5634, 0.753, 0.5634, 0.753, 0.5634, 0.753, 0.5634, 0.753, 0.5634, 0.753, 0.5634, 0.753, 0.5634, 0.753, 0.5634, 0.753, 0.5634, 0.753, 0.5634, 0.753, 0.5634, 0.753, 0.5634, 0.753, 0.5634, 0.753, 0.6093, 0.6456, 0.6093, 0.6456, 0.6093, 0.6456, 0.6093, 0.6456, 0.6093, 0.6456, 0.6093, 0.6456, 0.6093, 0.6456, 0.6093, 0.6456, 0.7883, 0.8431, 0.7883, 0.8431, 0.7883, 0.8431, 0.7883, 0.8431, 0.5634, 0.753, 0.5634, 0.753, 0.5634, 0.753, 0.5634, 0.753, 0.5634, 0.753, 0.5634, 0.753, 0.5634, 0.753, 0.5634, 0.753, 0.5634, 0.753, 0.5634, 0.753, 0.5634, 0.753, 0.5634, 0.753, 0.5634, 0.753, 0.5634, 0.753, 0.5634, 0.753, 0.5634, 0.753, 0.5634, 0.753, 0.5634, 0.753, 0.5634, 0.753, 0.5634, 0.753, 0.5634, 0.753, 0.5634, 0.753, 0.5634, 0.753, 0.5634, 0.753, 0.5634, 0.753, 0.5634, 0.753, 0.5634, 0.753, 0.5634, 0.753, 0.6093, 0.6456, 0.6093, 0.6456, 0.6093, 0.6456, 0.6093, 0.6456, 0.6093, 0.6456, 0.6093, 0.6456, 0.6093, 0.6456, 0.6093, 0.6456, 0.7883, 0.8431, 0.7883, 0.8431, 0.7883, 0.8431, 0.7883, 0.8431, 0.5634, 0.753, 0.5634, 0.753, 0.5634, 0.753, 0.5634, 0.753, 0.5634, 0.753, 0.5634, 0.753, 0.5634, 0.753, 0.5634, 0.753, 0.5634, 0.753, 0.5634, 0.753, 0.5634, 0.753, 0.5634, 0.753, 0.5634, 0.753, 0.5634, 0.753, 0.5634, 0.753, 0.5634, 0.753, 0.5634, 0.753, 0.5634, 0.753, 0.5634, 0.753, 0.5634, 0.753, 0.5634, 0.753, 0.5634, 0.753, 0.5634, 0.753, 0.5634, 0.753, 0.5634, 0.753, 0.5634, 0.753, 0.5634, 0.753, 0.5634, 0.753, 0.6093, 0.6456, 0.6093, 0.6456, 0.6093, 0.6456, 0.6093, 0.6456, 0.6093, 0.6456, 0.6093, 0.6456, 0.6093, 0.6456, 0.6093, 0.6456, 0.7883, 0.8431, 0.7883, 0.8431, 0.7883, 0.8431, 0.7883, 0.8431, 0.5634, 0.753, 0.5634, 0.753, 0.5634, 0.753, 0.5634, 0.753, 0.5634, 0.753, 0.5634, 0.753, 0.5634, 0.753, 0.5634, 0.753, 0.5634, 0.753, 0.5634, 0.753, 0.5634, 0.753, 0.5634, 0.753, 0.5634, 0.753, 0.5634, 0.753, 0.5634, 0.753, 0.5634, 0.753, 0.5634, 0.753, 0.5634, 0.753, 0.5634, 0.753, 0.5634, 0.753, 0.5634, 0.753, 0.5634, 0.753, 0.5634, 0.753, 0.5634, 0.753, 0.5634, 0.753, 0.5634, 0.753, 0.5634, 0.753, 0.5634, 0.753, 0.6093, 0.6456, 0.6093, 0.6456, 0.6093, 0.6456, 0.6093, 0.6456, 0.6093, 0.6456, 0.6093, 0.6456, 0.6093, 0.6456, 0.6093, 0.6456, 0.7883, 0.8431, 0.7883, 0.8431, 0.7883, 0.8431, 0.7883, 0.8431, 0.5634, 0.753, 0.5634, 0.753, 0.5634, 0.753, 0.5634, 0.753, 0.5634, 0.753, 0.5634, 0.753, 0.5634, 0.753, 0.5634, 0.753, 0.5634, 0.753, 0.5634, 0.753, 0.5634, 0.753, 0.5634, 0.753, 0.5634, 0.753, 0.5634, 0.753, 0.5634, 0.753, 0.5634, 0.753, 0.5634, 0.753, 0.5634, 0.753, 0.5634, 0.753, 0.5634, 0.753, 0.5634, 0.753, 0.5634, 0.753, 0.5634, 0.753, 0.5634, 0.753, 0.5634, 0.753, 0.5634, 0.753, 0.5634, 0.753, 0.5634, 0.753, 0.6093, 0.6456, 0.6093, 0.6456, 0.6093, 0.6456, 0.6093, 0.6456, 0.6093, 0.6456, 0.6093, 0.6456, 0.6093, 0.6456, 0.6093, 0.6456, 0.7883, 0.8431, 0.7883, 0.8431, 0.7883, 0.8431, 0.7883, 0.8431, 0.5634, 0.753, 0.5634, 0.753, 0.5634, 0.753, 0.5634, 0.753, 0.5634, 0.753, 0.5634, 0.753, 0.5634, 0.753, 0.5634, 0.753, 0.5634, 0.753, 0.5634, 0.753, 0.5634, 0.753, 0.5634, 0.753, 0.5634, 0.753, 0.5634, 0.753, 0.5634, 0.753, 0.5634, 0.753, 0.5634, 0.753, 0.5634, 0.753, 0.5634, 0.753, 0.5634, 0.753, 0.5634, 0.753, 0.5634, 0.753, 0.5634, 0.753, 0.5634, 0.753, 0.5634, 0.753, 0.5634, 0.753, 0.5634, 0.753, 0.5634, 0.753, 0.6093, 0.6456, 0.6093, 0.6456, 0.6093, 0.6456, 0.6093, 0.6456, 0.6093, 0.6456, 0.6093, 0.6456, 0.6093, 0.6456, 0.6093, 0.6456, 0.7883, 0.8431, 0.7883, 0.8431, 0.7883, 0.8431, 0.7883, 0.8431, 0.5634, 0.753, 0.5634, 0.753, 0.5634, 0.753, 0.5634, 0.753, 0.5634, 0.753, 0.5634, 0.753, 0.5634, 0.753, 0.5634, 0.753, 0.5634, 0.753, 0.5634, 0.753, 0.5634, 0.753, 0.5634, 0.753, 0.5634, 0.753, 0.5634, 0.753, 0.5634, 0.753, 0.5634, 0.753, 0.5634, 0.753, 0.5634, 0.753, 0.5634, 0.753, 0.5634, 0.753, 0.5634, 0.753, 0.5634, 0.753, 0.5634, 0.753, 0.5634, 0.753, 0.5634, 0.753, 0.5634, 0.753, 0.5634, 0.753, 0.5634, 0.753, 0.6093, 0.6456, 0.6093, 0.6456, 0.6093, 0.6456, 0.6093, 0.6456, 0.6093, 0.6456, 0.6093, 0.6456, 0.6093, 0.6456, 0.6093, 0.6456, 0.7883, 0.8431, 0.7883, 0.8431, 0.7883, 0.8431, 0.7883, 0.8431, 0.5634, 0.753, 0.5634, 0.753, 0.5634, 0.753, 0.5634, 0.753, 0.5634, 0.753, 0.5634, 0.753, 0.5634, 0.753, 0.5634, 0.753, 0.5634, 0.753, 0.5634, 0.753, 0.5634, 0.753, 0.5634, 0.753, 0.5634, 0.753, 0.5634, 0.753, 0.5634, 0.753, 0.5634, 0.753, 0.5634, 0.753, 0.5634, 0.753, 0.5634, 0.753, 0.5634, 0.753, 0.5634, 0.753, 0.5634, 0.753, 0.5634, 0.753, 0.5634, 0.753, 0.5634, 0.753, 0.5634, 0.753, 0.5634, 0.753, 0.5634, 0.753, 0.6093, 0.6456, 0.6093, 0.6456, 0.6093, 0.6456, 0.6093, 0.6456, 0.6093, 0.6456, 0.6093, 0.6456, 0.6093, 0.6456, 0.6093, 0.6456, 0.7883, 0.8431, 0.7883, 0.8431, 0.7883, 0.8431, 0.7883, 0.8431, 0.5634, 0.753, 0.5634, 0.753, 0.5634, 0.753, 0.5634, 0.753, 0.5634, 0.753, 0.5634, 0.753, 0.5634, 0.753, 0.5634, 0.753, 0.5634, 0.753, 0.5634, 0.753, 0.5634, 0.753, 0.5634, 0.753, 0.5634, 0.753, 0.5634, 0.753, 0.5634, 0.753, 0.5634, 0.753, 0.5634, 0.753, 0.5634, 0.753, 0.5634, 0.753, 0.5634, 0.753, 0.5634, 0.753, 0.5634, 0.753, 0.5634, 0.753, 0.5634, 0.753, 0.5634, 0.753, 0.5634, 0.753, 0.5634, 0.753, 0.5634, 0.753, 0.6093, 0.6456, 0.6093, 0.6456, 0.6093, 0.6456, 0.6093, 0.6456, 0.6093, 0.6456, 0.6093, 0.6456, 0.6093, 0.6456, 0.6093, 0.6456, 0.7883, 0.8431, 0.7883, 0.8431, 0.7883, 0.8431, 0.7883, 0.8431, 0.5634, 0.753, 0.5634, 0.753, 0.5634, 0.753, 0.5634, 0.753, 0.5634, 0.753, 0.5634, 0.753, 0.5634, 0.753, 0.5634, 0.753, 0.5634, 0.753, 0.5634, 0.753, 0.5634, 0.753, 0.5634, 0.753, 0.5634, 0.753, 0.5634, 0.753, 0.5634, 0.753, 0.5634, 0.753, 0.5634, 0.753, 0.5634, 0.753, 0.5634, 0.753, 0.5634, 0.753, 0.5634, 0.753, 0.5634, 0.753, 0.5634, 0.753, 0.5634, 0.753, 0.5634, 0.753, 0.5634, 0.753, 0.5634, 0.753, 0.5634, 0.753, 0.6093, 0.6456, 0.6093, 0.6456, 0.6093, 0.6456, 0.6093, 0.6456, 0.6093, 0.6456, 0.6093, 0.6456, 0.6093, 0.6456, 0.6093, 0.6456, 0.7883, 0.8431, 0.7883, 0.8431, 0.7883, 0.8431, 0.7883, 0.8431, 0.5634, 0.753, 0.5634, 0.753, 0.5634, 0.753, 0.5634, 0.753, 0.5634, 0.753, 0.5634, 0.753, 0.5634, 0.753, 0.5634, 0.753, 0.5634, 0.753, 0.5634, 0.753, 0.5634, 0.753, 0.5634, 0.753, 0.5634, 0.753, 0.5634, 0.753, 0.5634, 0.753, 0.5634, 0.753, 0.5634, 0.753, 0.5634, 0.753, 0.5634, 0.753, 0.5634, 0.753, 0.5634, 0.753, 0.5634, 0.753, 0.5634, 0.753, 0.5634, 0.753, 0.5634, 0.753, 0.5634, 0.753, 0.5634, 0.753, 0.5634, 0.753, 0.5634, 0.753, 0.5634, 0.753, 0.5634, 0.753, 0.5634, 0.753, 0.5634, 0.753, 0.5634, 0.753, 0.5634, 0.753, 0.5634, 0.753, 0.5634, 0.753, 0.5634, 0.753, 0.5634, 0.753, 0.5634, 0.753, 0.5634, 0.753, 0.5634, 0.753, 0.5634, 0.753, 0.5634, 0.753, 0.5634, 0.753, 0.5634, 0.753, 0.5634, 0.753, 0.5634, 0.753, 0.5634, 0.753, 0.5634, 0.753, 0.5634, 0.753, 0.5634, 0.753, 0.5634, 0.753, 0.5887, 0.448, 0.5887, 0.448, 0.5887, 0.448, 0.5887, 0.448, 0.5887, 0.448, 0.5887, 0.448, 0.5887, 0.448, 0.5887, 0.448, 0.5887, 0.448, 0.5887, 0.448, 0.5887, 0.448, 0.5887, 0.448, 0.5887, 0.448, 0.5887, 0.448, 0.5887, 0.448, 0.5887, 0.448, 0.5887, 0.448, 0.5887, 0.448, 0.5887, 0.448, 0.5887, 0.448, 0.5887, 0.448, 0.5887, 0.448, 0.5887, 0.448, 0.5887, 0.448, 0.5887, 0.448, 0.5887, 0.448, 0.5887, 0.448, 0.5887, 0.448, 0.5887, 0.448, 0.5887, 0.448, 0.5887, 0.448, 0.5887, 0.448, 0.5887, 0.448, 0.5887, 0.448, 0.5887, 0.448, 0.5887, 0.448, 0.5887, 0.448, 0.5887, 0.448, 0.5887, 0.448, 0.5887, 0.448, 0.5887, 0.448, 0.5887, 0.448, 0.5887, 0.448, 0.5887, 0.448, 0.5887, 0.448, 0.5887, 0.448, 0.5887, 0.448, 0.5887, 0.448, 0.5887, 0.448, 0.5887, 0.448, 0.5887, 0.448, 0.5887, 0.448, 0.5887, 0.448, 0.5887, 0.448, 0.5887, 0.448, 0.5887, 0.448, 0.5887, 0.448, 0.5887, 0.448, 0.5887, 0.448, 0.5887, 0.448, 0.5887, 0.448, 0.5887, 0.448, 0.5887, 0.448, 0.5887, 0.448, 0.5887, 0.448, 0.5887, 0.448, 0.5887, 0.448, 0.5887, 0.448, 0.5887, 0.448, 0.5887, 0.448, 0.5887, 0.448, 0.5887, 0.448, 0.5887, 0.448, 0.5887, 0.448, 0.5887, 0.448, 0.5887, 0.448, 0.5887, 0.448, 0.5887, 0.448, 0.5887, 0.448, 0.5887, 0.448, 0.5887, 0.448, 0.5887, 0.448, 0.5887, 0.448, 0.5887, 0.448, 0.5887, 0.448, 0.5887, 0.448, 0.5887, 0.448, 0.5887, 0.448, 0.5887, 0.448, 0.5887, 0.448, 0.5887, 0.448, 0.5887, 0.448, 0.5887, 0.448, 0.5887, 0.448, 0.5887, 0.448, 0.5887, 0.448, 0.5887, 0.448, 0.5887, 0.448, 0.5887, 0.448, 0.5887, 0.448, 0.5887, 0.448, 0.5887, 0.448, 0.5887, 0.448, 0.5887, 0.448, 0.5887, 0.448, 0.5887, 0.448, 0.5887, 0.448, 0.5887, 0.448, 0.5887, 0.448, 0.5887, 0.448, 0.5887, 0.448, 0.5887, 0.448, 0.5887, 0.448, 0.5887, 0.448, 0.5887, 0.448, 0.5887, 0.448, 0.5887, 0.448, 0.5887, 0.448, 0.5887, 0.448, 0.5887, 0.448, 0.5887, 0.448, 0.5887, 0.448, 0.5887, 0.448, 0.5887, 0.448, 0.5887, 0.448, 0.5887, 0.448, 0.5887, 0.448, 0.5887, 0.448, 0.5887, 0.448, 0.5887, 0.448, 0.5887, 0.448, 0.5887, 0.448, 0.5887, 0.448, 0.5887, 0.448, 0.5887, 0.448, 0.5887, 0.448, 0.5887, 0.448, 0.5887, 0.448, 0.5887, 0.448, 0.5887, 0.448, 0.5887, 0.448, 0.5887, 0.448, 0.5887, 0.448, 0.5887, 0.448, 0.5887, 0.448, 0.5887, 0.448, 0.5887, 0.448, 0.5887, 0.448, 0.5887, 0.448, 0.5887, 0.448, 0.5887, 0.448, 0.5887, 0.448, 0.5887, 0.448, 0.5887, 0.448, 0.5887, 0.448, 0.5887, 0.448, 0.5887, 0.448, 0.5887, 0.448, 0.5887, 0.448, 0.5887, 0.448, 0.5887, 0.448, 0.5887, 0.448, 0.5887, 0.448, 0.5887, 0.448, 0.5887, 0.448, 0.5887, 0.448, 0.5887, 0.448, 0.5887, 0.448, 0.5887, 0.448, 0.5887, 0.448, 0.5887, 0.448, 0.5887, 0.448, 0.5887, 0.448, 0.5887, 0.448, 0.5887, 0.448, 0.5887, 0.448, 0.5887, 0.448, 0.5887, 0.448, 0.5887, 0.448, 0.5887, 0.448, 0.5887, 0.448, 0.5887, 0.448, 0.5887, 0.448, 0.5887, 0.448, 0.5887, 0.448, 0.5887, 0.448, 0.5887, 0.448, 0.5887, 0.448, 0.5887, 0.448, 0.5887, 0.448, 0.5887, 0.448, 0.5887, 0.448, 0.5887, 0.448, 0.5887, 0.448, 0.5887, 0.448, 0.5887, 0.448, 0.5887, 0.448, 0.5887, 0.448, 0.5887, 0.448, 0.5887, 0.448, 0.5887, 0.448, 0.5887, 0.448, 0.5887, 0.448, 0.5887, 0.448, 0.5887, 0.448, 0.5887, 0.448, 0.5887, 0.448, 0.5887, 0.448, 0.5887, 0.448, 0.5887, 0.448, 0.5887, 0.448, 0.5887, 0.448, 0.5887, 0.448, 0.5887, 0.448, 0.5887, 0.448, 0.5887, 0.448, 0.5887, 0.448, 0.5887, 0.448, 0.5887, 0.448, 0.5887, 0.448, 0.5887, 0.448, 0.5887, 0.448, 0.5887, 0.448, 0.5887, 0.448, 0.5887, 0.448, 0.5887, 0.448, 0.5887, 0.448, 0.5887, 0.448, 0.5887, 0.448, 0.5887, 0.448, 0.5887, 0.448, 0.5887, 0.448, 0.5887, 0.448, 0.5887, 0.448, 0.5887, 0.448, 0.5887, 0.448, 0.5887, 0.448, 0.5887, 0.448, 0.5887, 0.448, 0.5887, 0.448, 0.5887, 0.448, 0.5887, 0.448, 0.5887, 0.448, 0.5887, 0.448, 0.5887, 0.448, 0.5887, 0.448, 0.5887, 0.448, 0.5887, 0.448, 0.5887, 0.448, 0.5887, 0.448, 0.5887, 0.448, 0.5887, 0.448, 0.5887, 0.448, 0.5887, 0.448, 0.5887, 0.448, 0.5887, 0.448, 0.5887, 0.448, 0.5887, 0.448, 0.5887, 0.448, 0.5887, 0.448, 0.5887, 0.448, 0.5887, 0.448, 0.5887, 0.448, 0.5887, 0.448, 0.5887, 0.448, 0.5887, 0.448, 0.5887, 0.448, 0.5887, 0.448, 0.5887, 0.448, 0.5887, 0.448, 0.5887, 0.448, 0.5887, 0.448, 0.5887, 0.448, 0.5887, 0.448, 0.5887, 0.448, 0.5887, 0.448, 0.5887, 0.448, 0.5887, 0.448, 0.5887, 0.448, 0.5887, 0.448, 0.5887, 0.448, 0.5887, 0.448, 0.5887, 0.448, 0.5887, 0.448, 0.5887, 0.448, 0.5887, 0.448, 0.5887, 0.448, 0.5887, 0.448, 0.5887, 0.448, 0.5887, 0.448, 0.5887, 0.448, 0.5887, 0.448, 0.5887, 0.448, 0.5887, 0.448, 0.5887, 0.448, 0.5887, 0.448, 0.5887, 0.448, 0.5887, 0.448, 0.5887, 0.448, 0.5887, 0.448, 0.5887, 0.448, 0.5887, 0.448, 0.5887, 0.448, 0.5887, 0.448, 0.5887, 0.448, 0.5887, 0.448, 0.5887, 0.448, 0.5887, 0.448, 0.5887, 0.448, 0.5887, 0.448, 0.5887, 0.448, 0.5887, 0.448, 0.5887, 0.448, 0.5887, 0.448, 0.5887, 0.448, 0.5887, 0.448, 0.5887, 0.448, 0.5887, 0.448, 0.5887, 0.448, 0.5887, 0.448, 0.5887, 0.448, 0.5887, 0.448, 0.5887, 0.448, 0.5887, 0.448, 0.5887, 0.448, 0.5887, 0.448, 0.5887, 0.448, 0.5887, 0.448, 0.5887, 0.448, 0.5887, 0.448, 0.5887, 0.448, 0.5887, 0.448, 0.5887, 0.448, 0.5887, 0.448, 0.5887, 0.448, 0.5887, 0.448, 0.5887, 0.448, 0.5887, 0.448, 0.5887, 0.448, 0.5887, 0.448, 0.5887, 0.448, 0.5887, 0.448, 0.5887, 0.448, 0.5887, 0.448, 0.5887, 0.448, 0.5887, 0.448, 0.5887, 0.448, 0.5887, 0.448, 0.5887, 0.448, 0.5887, 0.448, 0.5887, 0.448, 0.5887, 0.448, 0.5887, 0.448, 0.5887, 0.448, 0.5887, 0.448, 0.5887, 0.448, 0.5887, 0.448, 0.5887, 0.448, 0.5887, 0.448, 0.5887, 0.448, 0.5887, 0.448, 0.5887, 0.448, 0.5887, 0.448, 0.5887, 0.448, 0.5887, 0.448, 0.5887, 0.448, 0.5887, 0.448, 0.5887, 0.448, 0.5887, 0.448, 0.5887, 0.448, 0.5887, 0.448, 0.5887, 0.448, 0.5887, 0.448, 0.5887, 0.448, 0.5887, 0.448, 0.5887, 0.448, 0.5887, 0.448, 0.5887, 0.448, 0.5887, 0.448, 0.5887, 0.448, 0.5887, 0.448, 0.5887, 0.448, 0.5887, 0.448, 0.5887, 0.448, 0.5887, 0.448, 0.5887, 0.448, 0.5887, 0.448, 0.5887, 0.448, 0.5887, 0.448, 0.5887, 0.448, 0.5887, 0.448, 0.5887, 0.448, 0.5887, 0.448, 0.5887, 0.448, 0.5887, 0.448, 0.5887, 0.448, 0.5887, 0.448, 0.5887, 0.448, 0.5887, 0.448, 0.5887, 0.448, 0.5887, 0.448, 0.5887, 0.448, 0.5887, 0.448, 0.5887, 0.448, 0.5887, 0.448, 0.5887, 0.448, 0.5887, 0.448, 0.5887, 0.448, 0.5887, 0.448, 0.5887, 0.448, 0.5887, 0.448, 0.5887, 0.448, 0.5887, 0.448, 0.5887, 0.448, 0.5887, 0.448, 0.5887, 0.448, 0.5887, 0.448, 0.5887, 0.448, 0.5887, 0.448, 0.5887, 0.448, 0.5887, 0.448, 0.5887, 0.448, 0.5887, 0.448, 0.5887, 0.448, 0.5887, 0.448, 0.5887, 0.448, 0.5887, 0.448, 0.5887, 0.448, 0.5887, 0.448, 0.5887, 0.448, 0.5887, 0.448, 0.5887, 0.448, 0.5887, 0.448, 0.5887, 0.448, 0.5887, 0.448, 0.5887, 0.448, 0.5887, 0.448, 0.5887, 0.448, 0.5887, 0.448, 0.5887, 0.448, 0.5887, 0.448, 0.5887, 0.448, 0.5887, 0.448, 0.5887, 0.448, 0.5887, 0.448, 0.5887, 0.448, 0.5887, 0.448, 0.5887, 0.448, 0.5887, 0.448, 0.5887, 0.448, 0.5887, 0.448, 0.5887, 0.448, 0.5887, 0.448, 0.5887, 0.448, 0.5887, 0.448, 0.5887, 0.448, 0.5887, 0.448, 0.5887, 0.448, 0.5887, 0.448, 0.5887, 0.448, 0.5887, 0.448, 0.5887, 0.448, 0.5887, 0.448, 0.5887, 0.448, 0.5887, 0.448, 0.5887, 0.448, 0.5887, 0.448, 0.5887, 0.448, 0.5887, 0.448, 0.5887, 0.448, 0.5887, 0.448, 0.5887, 0.448, 0.5887, 0.448, 0.5887, 0.448, 0.5887, 0.448, 0.5887, 0.448, 0.5887, 0.448, 0.5887, 0.448, 0.5887, 0.448, 0.5887, 0.448, 0.5887, 0.448, 0.5887, 0.448, 0.5887, 0.448, 0.5887, 0.448, 0.5887, 0.448, 0.5887, 0.448, 0.5887, 0.448, 0.5887, 0.448, 0.5887, 0.448, 0.5887, 0.448, 0.5887, 0.448, 0.5887, 0.448, 0.5887, 0.448, 0.5887, 0.448, 0.5887, 0.448, 0.5887, 0.448, 0.5887, 0.448, 0.5887, 0.448, 0.5887, 0.448, 0.5887, 0.448, 0.5887, 0.448, 0.5887, 0.448, 0.5887, 0.448, 0.5887, 0.448, 0.5887, 0.448, 0.5887, 0.448, 0.5887, 0.448, 0.5887, 0.448, 0.5887, 0.448, 0.5887, 0.448, 0.5887, 0.448, 0.5887, 0.448, 0.5887, 0.448, 0.5887, 0.448, 0.5887, 0.448, 0.5887, 0.448, 0.5887, 0.448, 0.5887, 0.448, 0.5887, 0.448, 0.5887, 0.448, 0.5887, 0.448, 0.5887, 0.448, 0.5887, 0.448, 0.5887, 0.448, 0.5887, 0.448, 0.5887, 0.448, 0.5887, 0.448, 0.5887, 0.448, 0.5887, 0.448, 0.5887, 0.448, 0.5887, 0.448, 0.5887, 0.448, 0.5887, 0.448, 0.5887, 0.448, 0.5887, 0.448, 0.5887, 0.448, 0.5887, 0.448, 0.5887, 0.448, 0.5887, 0.448, 0.5887, 0.448, 0.5887, 0.448, 0.5887, 0.448, 0.5887, 0.448, 0.5887, 0.448, 0.5887, 0.448, 0.5887, 0.448, 0.5887, 0.448, 0.5887, 0.448, 0.5887, 0.448, 0.5887, 0.448, 0.5887, 0.448, 0.5887, 0.448, 0.5887, 0.448, 0.5887, 0.448, 0.5887, 0.448, 0.5887, 0.448, 0.5887, 0.448, 0.5887, 0.448, 0.5887, 0.448, 0.5887, 0.448, 0.5887, 0.448, 0.5887, 0.448, 0.5887, 0.448, 0.5887, 0.448, 0.5887, 0.448, 0.5887, 0.448, 0.5887, 0.448, 0.5887, 0.448, 0.5887, 0.448, 0.5887, 0.448, 0.5887, 0.448, 0.5887, 0.448, 0.5887, 0.448, 0.5887, 0.448, 0.5887, 0.448, 0.5887, 0.448, 0.5887, 0.448, 0.5887, 0.448, 0.5887, 0.448, 0.5887, 0.448, 0.5887, 0.448, 0.5887, 0.448, 0.5887, 0.448, 0.5887, 0.448, 0.5887, 0.448, 0.5887, 0.448, 0.5887, 0.448, 0.5887, 0.448, 0.5887, 0.448, 0.5887, 0.448, 0.5887, 0.448, 0.5887, 0.448, 0.5887, 0.448, 0.5887, 0.448, 0.5887, 0.448, 0.5887, 0.448, 0.5887, 0.448, 0.5887, 0.448, 0.5887, 0.448, 0.5887, 0.448, 0.5887, 0.448, 0.5887, 0.448, 0.5887, 0.448, 0.5887, 0.448, 0.5887, 0.448, 0.5887, 0.448, 0.5887, 0.448, 0.5887, 0.448, 0.5887, 0.448, 0.5887, 0.448, 0.5887, 0.448, 0.5887, 0.448, 0.5887, 0.448, 0.5887, 0.448, 0.5887, 0.448, 0.5887, 0.448, 0.5887, 0.448, 0.5887, 0.448, 0.5887, 0.448, 0.5887, 0.448, 0.5887, 0.448, 0.5887, 0.448, 0.5887, 0.448, 0.5887, 0.448, 0.5887, 0.448, 0.5887, 0.448, 0.5887, 0.448, 0.5887, 0.448, 0.5887, 0.448, 0.5887, 0.448, 0.5887, 0.448, 0.5887, 0.448, 0.5887, 0.448, 0.5887, 0.448, 0.5887, 0.448, 0.5887, 0.448, 0.5887, 0.448, 0.5887, 0.448, 0.5887, 0.448, 0.5887, 0.448, 0.5887, 0.448, 0.5887, 0.448, 0.5887, 0.448, 0.5887, 0.448, 0.5887, 0.448, 0.5887, 0.448, 0.5887, 0.448, 0.5887, 0.448, 0.5887, 0.448, 0.5887, 0.448, 0.5887, 0.448, 0.5887, 0.448, 0.5887, 0.448, 0.5887, 0.448, 0.5887, 0.448, 0.5887, 0.448, 0.5887, 0.448, 0.5887, 0.448, 0.5887, 0.448, 0.5887, 0.448, 0.5887, 0.448, 0.5887, 0.448, 0.5887, 0.448, 0.5887, 0.448, 0.5887, 0.448, 0.5887, 0.448, 0.5887, 0.448, 0.5887, 0.448, 0.5887, 0.448, 0.5887, 0.448, 0.5887, 0.448, 0.5887, 0.448, 0.5887, 0.448, 0.5887, 0.448, 0.5887, 0.448, 0.5887, 0.448, 0.5887, 0.448, 0.5887, 0.448, 0.5887, 0.448, 0.5887, 0.448, 0.5887, 0.448, 0.5887, 0.448, 0.5887, 0.448, 0.5887, 0.448, 0.5887, 0.448, 0.5887, 0.448, 0.5887, 0.448, 0.5887, 0.448, 0.5887, 0.448, 0.5887, 0.448])
me_torus.materials.append(mat_material)
me_torus.update()

# ---- objects
ob_torus = bpy.data.objects.new('Torus', me_torus)

# ---- transforms, parenting, visibility, modifiers, constraints
ob_torus.location = (0.0, 0.0, 0.0)

# ---- collection membership
col_collection.objects.link(ob_torus)

# ---- scene / render settings (as saved in the file)
scene.frame_start = 1; scene.frame_end = 250; scene.frame_set(1)
scene.render.engine = 'BLENDER_EEVEE_NEXT'
scene.cycles.sampling_pattern = 'TABULATED_SOBOL'
scene.cycles.use_light_tree = False
scene.view_settings.view_transform = 'Filmic'
bpy.context.view_layer.update()

# ---- added for rendering (the .blend has no active camera and no usable light): camera, sun
cam_auto = bpy.data.cameras.new('AutoCamera')
cam_auto.lens = 50.0
cam_auto.sensor_width = 36.0
cam_auto.clip_end = 1000.0
ob_auto_camera = bpy.data.objects.new('AutoCamera', cam_auto)
scene.collection.objects.link(ob_auto_camera)
ob_auto_camera.location = (5.13899, -6.15793, 4.61803)
ob_auto_camera.rotation_euler = (1.09748, -7.21219e-08, 0.694738)
scene.camera = ob_auto_camera
light_auto_sun = bpy.data.lights.new('AutoSun', 'SUN')
light_auto_sun.energy = 3.0
light_auto_sun.angle = 0.0523599
ob_auto_sun = bpy.data.objects.new('AutoSun', light_auto_sun)
scene.collection.objects.link(ob_auto_sun)
ob_auto_sun.rotation_euler = (0.872665, 0.174533, 0.523599)
bpy.context.view_layer.update()
